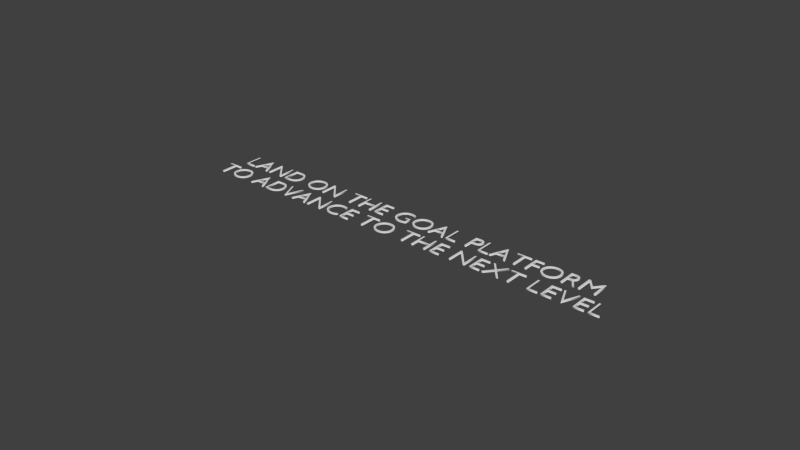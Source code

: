 # Source: goalPlatformtext.blend  (saved by Blender 2.76.0; exported with 4.5.12 LTS)
import bpy
from mathutils import Matrix  # noqa: F401  (used for matrix-valued properties, if any)

bpy.ops.wm.read_factory_settings(use_empty=True)
scene = bpy.context.scene
scene.name = 'Scene'

# ---- collections
col_collection_1 = bpy.data.collections.new('Collection 1'); scene.collection.children.link(col_collection_1)

# ---- materials (node trees are filled in below, after node groups)
mat_textmat = bpy.data.materials.new('textMat')
mat_textmat.alpha_threshold = 0.0
mat_textmat.use_transparent_shadow = False
mat_textmat.roughness = 0.5

# ---- material node trees

# ---- world
world_world = bpy.data.worlds.new('World'); scene.world = world_world
world_world.color = (0.05088, 0.05088, 0.05088)
world_world.use_sun_shadow = False
world_world.sun_shadow_jitter_overblur = 0.0
world_world.cycles.sampling_method = 'MANUAL'
world_world.cycles.sample_map_resolution = 256

# ---- curves / text
txt_text = bpy.data.curves.new('Text', 'FONT')
txt_text.dimensions = '2D'
txt_text.body = 'LAND ON THE GOAL PLATFORM \nTO ADVANCE TO THE NEXT LEVEL'
txt_text.materials.append(mat_textmat)
txt_text.use_path_clamp = True
txt_text.bevel_resolution = 0
txt_text.offset = -0.015
txt_text.extrude = 0.024
txt_text.align_x = 'CENTER'
txt_text.offset_x = 0.000832
txt_text.offset_y = 0.1943

# ---- objects
ob_text = bpy.data.objects.new('Text', txt_text)

# ---- transforms, parenting, visibility, modifiers, constraints
ob_text.location = (0.0, 0.0, 0.0)
ob_text.lineart.crease_threshold = 0.0

# ---- collection membership
col_collection_1.objects.link(ob_text)

# ---- scene / render settings (as saved in the file)
scene.frame_start = 1; scene.frame_end = 250; scene.frame_set(1)
scene.render.engine = 'BLENDER_EEVEE_NEXT'
scene.render.resolution_percentage = 50
scene.render.dither_intensity = 0.0
scene.cycles.use_denoising = False
scene.cycles.samples = 10
scene.cycles.sampling_pattern = 'TABULATED_SOBOL'
scene.cycles.light_sampling_threshold = 0.0
scene.cycles.use_adaptive_sampling = False
scene.cycles.use_light_tree = False
scene.cycles.blur_glossy = 0.0
scene.cycles.pixel_filter_type = 'GAUSSIAN'
scene.cycles.sample_clamp_indirect = 0.0
scene.view_settings.view_transform = 'Standard'
bpy.context.view_layer.update()

# ---- added for rendering (the .blend has no active camera and no usable light): camera, sun
cam_auto = bpy.data.cameras.new('AutoCamera')
cam_auto.lens = 50.0
cam_auto.sensor_width = 36.0
cam_auto.clip_end = 1000.0
ob_auto_camera = bpy.data.objects.new('AutoCamera', cam_auto)
scene.collection.objects.link(ob_auto_camera)
ob_auto_camera.location = (20.7102, -24.867, 16.5875)
ob_auto_camera.rotation_euler = (1.09748, -7.21219e-08, 0.694738)
scene.camera = ob_auto_camera
light_auto_sun = bpy.data.lights.new('AutoSun', 'SUN')
light_auto_sun.energy = 3.0
light_auto_sun.angle = 0.0523599
ob_auto_sun = bpy.data.objects.new('AutoSun', light_auto_sun)
scene.collection.objects.link(ob_auto_sun)
ob_auto_sun.rotation_euler = (0.872665, 0.174533, 0.523599)
bpy.context.view_layer.update()
